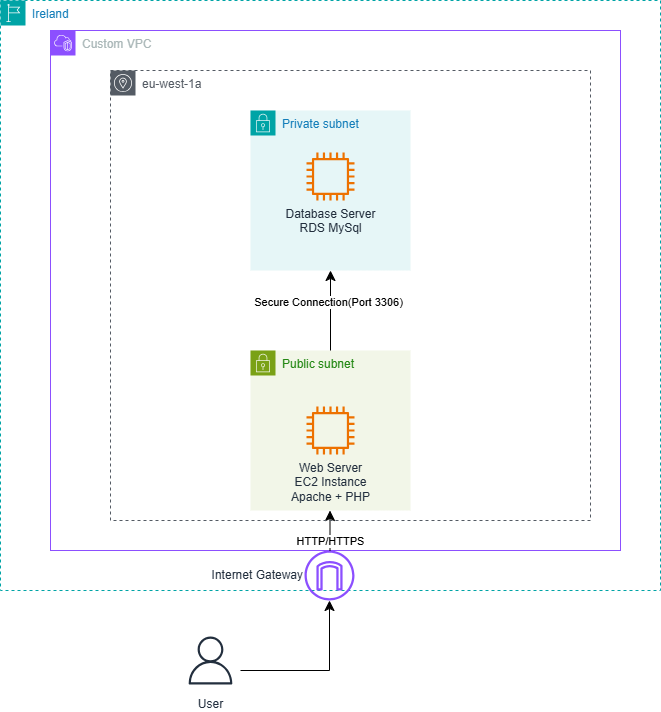

The diagram above was exported from draw.io. Its source (the exported page's mxGraphModel, read from the mxfile embedded in the PNG):
<mxGraphModel dx="1042" dy="562" grid="1" gridSize="10" guides="1" tooltips="1" connect="1" arrows="1" fold="1" page="1" pageScale="1" pageWidth="827" pageHeight="1169" math="0" shadow="0">
  <root>
    <mxCell id="0" />
    <mxCell id="1" parent="0" />
    <mxCell id="VrogD_4qJiLTeac6TIlW-1" parent="1" style="points=[[0,0],[0.25,0],[0.5,0],[0.75,0],[1,0],[1,0.25],[1,0.5],[1,0.75],[1,1],[0.75,1],[0.5,1],[0.25,1],[0,1],[0,0.75],[0,0.5],[0,0.25]];outlineConnect=0;gradientColor=none;html=1;whiteSpace=wrap;fontSize=12;fontStyle=0;container=1;pointerEvents=0;collapsible=0;recursiveResize=0;shape=mxgraph.aws4.group;grIcon=mxgraph.aws4.group_region;strokeColor=#00A4A6;fillColor=none;verticalAlign=top;align=left;spacingLeft=30;fontColor=#147EBA;dashed=1;" value="Ireland" vertex="1">
      <mxGeometry height="590" width="660" x="60" y="50" as="geometry" />
    </mxCell>
    <mxCell id="VrogD_4qJiLTeac6TIlW-14" parent="VrogD_4qJiLTeac6TIlW-1" style="sketch=0;outlineConnect=0;fontColor=#232F3E;gradientColor=none;fillColor=#8C4FFF;strokeColor=none;dashed=0;verticalLabelPosition=middle;verticalAlign=middle;align=right;html=1;fontSize=12;fontStyle=0;aspect=fixed;pointerEvents=1;shape=mxgraph.aws4.internet_gateway;labelPosition=left;" value="&lt;div style=&quot;text-align: justify;&quot;&gt;&lt;span style=&quot;background-color: transparent; color: light-dark(rgb(35, 47, 62), rgb(189, 199, 212));&quot;&gt;Internet Gateway&lt;/span&gt;&lt;/div&gt;" vertex="1">
      <mxGeometry height="50" width="50" x="304" y="550" as="geometry" />
    </mxCell>
    <mxCell id="VrogD_4qJiLTeac6TIlW-2" parent="1" style="points=[[0,0],[0.25,0],[0.5,0],[0.75,0],[1,0],[1,0.25],[1,0.5],[1,0.75],[1,1],[0.75,1],[0.5,1],[0.25,1],[0,1],[0,0.75],[0,0.5],[0,0.25]];outlineConnect=0;gradientColor=none;html=1;whiteSpace=wrap;fontSize=12;fontStyle=0;container=1;pointerEvents=0;collapsible=0;recursiveResize=0;shape=mxgraph.aws4.group;grIcon=mxgraph.aws4.group_vpc2;strokeColor=#8C4FFF;fillColor=none;verticalAlign=top;align=left;spacingLeft=30;fontColor=#AAB7B8;dashed=0;" value="Custom VPC" vertex="1">
      <mxGeometry height="520" width="570" x="110" y="80" as="geometry" />
    </mxCell>
    <mxCell id="VrogD_4qJiLTeac6TIlW-5" parent="VrogD_4qJiLTeac6TIlW-2" style="points=[[0,0],[0.25,0],[0.5,0],[0.75,0],[1,0],[1,0.25],[1,0.5],[1,0.75],[1,1],[0.75,1],[0.5,1],[0.25,1],[0,1],[0,0.75],[0,0.5],[0,0.25]];outlineConnect=0;gradientColor=none;html=1;whiteSpace=wrap;fontSize=12;fontStyle=0;container=1;pointerEvents=0;collapsible=0;recursiveResize=0;shape=mxgraph.aws4.group;grIcon=mxgraph.aws4.group_security_group;grStroke=0;strokeColor=#7AA116;fillColor=#F2F6E8;verticalAlign=top;align=left;spacingLeft=30;fontColor=#248814;dashed=0;" value="Public subnet" vertex="1">
      <mxGeometry height="160" width="160" x="200" y="320" as="geometry" />
    </mxCell>
    <mxCell id="VrogD_4qJiLTeac6TIlW-6" parent="VrogD_4qJiLTeac6TIlW-5" style="sketch=0;outlineConnect=0;fontColor=#232F3E;gradientColor=none;fillColor=#ED7100;strokeColor=none;dashed=0;verticalLabelPosition=bottom;verticalAlign=top;align=center;html=1;fontSize=12;fontStyle=0;aspect=fixed;pointerEvents=1;shape=mxgraph.aws4.instance2;" value="Web Server&lt;div&gt;EC2 Instance&lt;/div&gt;&lt;div&gt;Apache + PHP&lt;/div&gt;" vertex="1">
      <mxGeometry height="48" width="48" x="56" y="56" as="geometry" />
    </mxCell>
    <mxCell id="VrogD_4qJiLTeac6TIlW-7" parent="VrogD_4qJiLTeac6TIlW-2" style="points=[[0,0],[0.25,0],[0.5,0],[0.75,0],[1,0],[1,0.25],[1,0.5],[1,0.75],[1,1],[0.75,1],[0.5,1],[0.25,1],[0,1],[0,0.75],[0,0.5],[0,0.25]];outlineConnect=0;gradientColor=none;html=1;whiteSpace=wrap;fontSize=12;fontStyle=0;container=1;pointerEvents=0;collapsible=0;recursiveResize=0;shape=mxgraph.aws4.group;grIcon=mxgraph.aws4.group_security_group;grStroke=0;strokeColor=#00A4A6;fillColor=#E6F6F7;verticalAlign=top;align=left;spacingLeft=30;fontColor=#147EBA;dashed=0;" value="Private subnet" vertex="1">
      <mxGeometry height="160" width="160" x="200" y="80" as="geometry" />
    </mxCell>
    <mxCell id="VrogD_4qJiLTeac6TIlW-11" parent="VrogD_4qJiLTeac6TIlW-7" style="sketch=0;outlineConnect=0;fontColor=#232F3E;gradientColor=none;fillColor=#ED7100;strokeColor=none;dashed=0;verticalLabelPosition=bottom;verticalAlign=top;align=center;html=1;fontSize=12;fontStyle=0;aspect=fixed;pointerEvents=1;shape=mxgraph.aws4.instance2;" value="Database Server&lt;div&gt;RDS MySql&lt;/div&gt;" vertex="1">
      <mxGeometry height="48" width="48" x="56" y="42" as="geometry" />
    </mxCell>
    <mxCell id="VrogD_4qJiLTeac6TIlW-21" edge="1" parent="VrogD_4qJiLTeac6TIlW-2" source="VrogD_4qJiLTeac6TIlW-2" style="edgeStyle=segmentEdgeStyle;endArrow=classic;html=1;curved=0;rounded=0;endSize=8;startSize=8;" value="">
      <mxGeometry height="50" relative="1" width="50" as="geometry">
        <Array as="points" />
        <mxPoint x="279.5" y="500" as="sourcePoint" />
        <mxPoint x="279.5" y="480" as="targetPoint" />
      </mxGeometry>
    </mxCell>
    <mxCell id="VrogD_4qJiLTeac6TIlW-28" connectable="0" parent="VrogD_4qJiLTeac6TIlW-21" style="edgeLabel;html=1;align=center;verticalAlign=middle;resizable=0;points=[];" value="HTTP/HTTPS" vertex="1">
      <mxGeometry relative="1" x="-0.7" as="geometry">
        <mxPoint y="-4" as="offset" />
      </mxGeometry>
    </mxCell>
    <mxCell id="VrogD_4qJiLTeac6TIlW-23" edge="1" parent="VrogD_4qJiLTeac6TIlW-2" source="VrogD_4qJiLTeac6TIlW-5" style="edgeStyle=segmentEdgeStyle;endArrow=classic;html=1;curved=0;rounded=0;endSize=8;startSize=8;exitX=0.5;exitY=0;exitDx=0;exitDy=0;entryX=0.5;entryY=1;entryDx=0;entryDy=0;" target="VrogD_4qJiLTeac6TIlW-7" value="">
      <mxGeometry height="50" relative="1" width="50" as="geometry">
        <Array as="points" />
        <mxPoint x="280" y="310" as="sourcePoint" />
        <mxPoint x="280" y="290" as="targetPoint" />
      </mxGeometry>
    </mxCell>
    <mxCell id="VrogD_4qJiLTeac6TIlW-24" connectable="0" parent="VrogD_4qJiLTeac6TIlW-23" style="edgeLabel;html=1;align=center;verticalAlign=middle;resizable=0;points=[];" value="Secure Connection(Port 3306)" vertex="1">
      <mxGeometry relative="1" x="0.235" y="3" as="geometry">
        <mxPoint as="offset" />
      </mxGeometry>
    </mxCell>
    <mxCell id="VrogD_4qJiLTeac6TIlW-4" parent="VrogD_4qJiLTeac6TIlW-2" style="sketch=0;outlineConnect=0;gradientColor=none;html=1;whiteSpace=wrap;fontSize=12;fontStyle=0;shape=mxgraph.aws4.group;grIcon=mxgraph.aws4.group_availability_zone;strokeColor=#545B64;fillColor=none;verticalAlign=top;align=left;spacingLeft=30;fontColor=#545B64;dashed=1;" value="eu-west-1a" vertex="1">
      <mxGeometry height="450" width="480" x="60" y="40" as="geometry" />
    </mxCell>
    <mxCell id="VrogD_4qJiLTeac6TIlW-15" parent="1" style="sketch=0;outlineConnect=0;fontColor=#232F3E;gradientColor=none;strokeColor=#232F3E;fillColor=#ffffff;dashed=0;verticalLabelPosition=bottom;verticalAlign=top;align=center;html=1;fontSize=12;fontStyle=0;aspect=fixed;shape=mxgraph.aws4.resourceIcon;resIcon=mxgraph.aws4.user;" value="User" vertex="1">
      <mxGeometry height="60" width="60" x="240" y="680" as="geometry" />
    </mxCell>
    <mxCell id="VrogD_4qJiLTeac6TIlW-16" edge="1" parent="1" style="edgeStyle=segmentEdgeStyle;endArrow=classic;html=1;curved=0;rounded=0;endSize=8;startSize=8;" target="VrogD_4qJiLTeac6TIlW-14" value="">
      <mxGeometry height="50" relative="1" width="50" as="geometry">
        <Array as="points">
          <mxPoint x="389" y="720" />
        </Array>
        <mxPoint x="300" y="720" as="sourcePoint" />
        <mxPoint x="350" y="670" as="targetPoint" />
      </mxGeometry>
    </mxCell>
  </root>
</mxGraphModel>